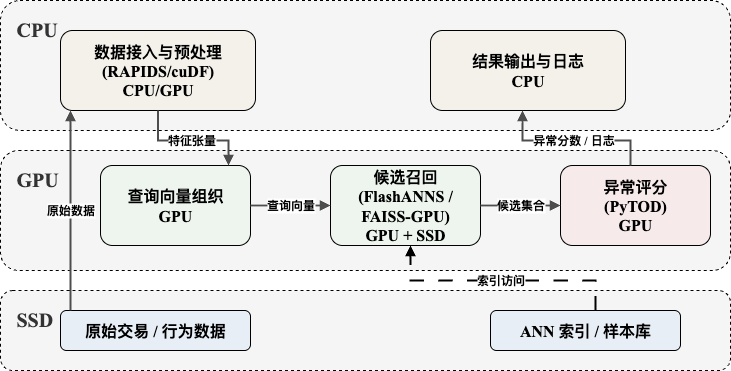

The diagram above was exported from draw.io. Its source (the exported page's mxGraphModel, read from the mxfile embedded in the PNG):
<mxGraphModel dx="946" dy="590" grid="1" gridSize="10" guides="1" tooltips="1" connect="1" arrows="1" fold="1" page="1" pageScale="1" pageWidth="1600" pageHeight="900" math="0" shadow="0">
  <root>
    <mxCell id="0" />
    <mxCell id="1" parent="0" />
    <mxCell id="cpuLane" value="CPU" style="rounded=1;whiteSpace=wrap;html=1;align=left;verticalAlign=top;spacingLeft=14;spacingTop=10;fontStyle=1;fontSize=20;fillColor=#f5f5f5;strokeColor=#000000;strokeWidth=1;fontFamily=Times New Roman;fontColor=#333333;dashed=1;" parent="1" vertex="1">
      <mxGeometry x="60" y="40" width="730" height="130" as="geometry" />
    </mxCell>
    <mxCell id="gpuLane" value="GPU" style="rounded=1;whiteSpace=wrap;html=1;align=left;verticalAlign=top;spacingLeft=14;spacingTop=10;fontStyle=1;fontSize=20;fillColor=#f5f5f5;strokeColor=#000000;strokeWidth=1;fontFamily=Times New Roman;fontColor=#333333;dashed=1;" parent="1" vertex="1">
      <mxGeometry x="60" y="190" width="730" height="120" as="geometry" />
    </mxCell>
    <mxCell id="ssdLane" value="SSD" style="rounded=1;whiteSpace=wrap;html=1;align=left;verticalAlign=top;spacingLeft=14;spacingTop=10;fontStyle=1;fontSize=20;fillColor=#f5f5f5;strokeColor=#000000;strokeWidth=1;fontFamily=Times New Roman;fontColor=#333333;dashed=1;" parent="1" vertex="1">
      <mxGeometry x="60" y="330" width="730" height="80" as="geometry" />
    </mxCell>
    <mxCell id="dataPre" value="&lt;span&gt;数据接入与预处理&lt;/span&gt;&lt;br&gt;(RAPIDS/cuDF)&lt;br&gt;&lt;font&gt;CPU/GPU&lt;/font&gt;" style="rounded=1;whiteSpace=wrap;html=1;align=center;verticalAlign=middle;fontSize=16;fillColor=#F4F1EA;strokeColor=#000000;strokeWidth=1;fontFamily=Times New Roman;rotation=0;fontColor=#000000;fontStyle=1;" parent="1" vertex="1">
      <mxGeometry x="120" y="70" width="195" height="80" as="geometry" />
    </mxCell>
    <mxCell id="outputLog" value="&lt;span&gt;结果输出与日志&lt;/span&gt;&lt;br&gt;&lt;font&gt;CPU&lt;/font&gt;" style="rounded=1;whiteSpace=wrap;html=1;align=center;verticalAlign=middle;fontSize=16;fillColor=#F4F1EA;strokeColor=#000000;strokeWidth=1;fontFamily=Times New Roman;rotation=0;fontColor=#000000;fontStyle=1;" parent="1" vertex="1">
      <mxGeometry x="490" y="70" width="195" height="80" as="geometry" />
    </mxCell>
    <mxCell id="queryVector" value="&lt;span&gt;查询向量组织&lt;/span&gt;&lt;br&gt;&lt;font&gt;GPU&lt;/font&gt;" style="rounded=1;whiteSpace=wrap;html=1;align=center;verticalAlign=middle;fontSize=16;fillColor=#EEF5EE;strokeColor=#000000;strokeWidth=1;fontFamily=Times New Roman;fontColor=#000000;fontStyle=1;rotation=0;" parent="1" vertex="1">
      <mxGeometry x="160" y="205" width="150" height="80" as="geometry" />
    </mxCell>
    <mxCell id="recall" value="&lt;span&gt;候选召回&lt;/span&gt;&lt;br&gt;(FlashANNS / FAISS-GPU)&lt;br&gt;&lt;font&gt;GPU + SSD&lt;/font&gt;" style="rounded=1;whiteSpace=wrap;html=1;align=center;verticalAlign=middle;fontSize=16;fillColor=#EEF5EE;strokeColor=#000000;strokeWidth=1;fontFamily=Times New Roman;fontColor=#000000;fontStyle=1;rotation=0;" parent="1" vertex="1">
      <mxGeometry x="390" y="205" width="150" height="80" as="geometry" />
    </mxCell>
    <mxCell id="score" value="&lt;span&gt;异常评分&lt;/span&gt;&lt;br&gt;(PyTOD)&lt;br&gt;&lt;font&gt;GPU&lt;/font&gt;" style="rounded=1;whiteSpace=wrap;html=1;align=center;verticalAlign=middle;fontSize=16;fillColor=#F6EAEA;strokeColor=#000000;strokeWidth=1;fontFamily=Times New Roman;fontColor=#000000;fontStyle=1;rotation=0;" parent="1" vertex="1">
      <mxGeometry x="620" y="205" width="150" height="80" as="geometry" />
    </mxCell>
    <mxCell id="rawStorage" value="原始交易 / 行为数据" style="rounded=1;whiteSpace=wrap;html=1;align=center;verticalAlign=middle;fontSize=16;fillColor=#E8EEF5;strokeColor=#000000;strokeWidth=1;fontFamily=Times New Roman;fontColor=#000000;fontStyle=1;" parent="1" vertex="1">
      <mxGeometry x="120" y="350" width="190" height="40" as="geometry" />
    </mxCell>
    <mxCell id="indexStorage" value="ANN 索引 / 样本库" style="rounded=1;whiteSpace=wrap;html=1;align=center;verticalAlign=middle;fontSize=16;fillColor=#E8EEF5;strokeColor=#000000;strokeWidth=1;fontFamily=Times New Roman;fontColor=#000000;fontStyle=1;" parent="1" vertex="1">
      <mxGeometry x="550" y="350" width="190" height="40" as="geometry" />
    </mxCell>
    <mxCell id="e1" value="原始数据" style="edgeStyle=orthogonalEdgeStyle;rounded=0;orthogonalLoop=1;jettySize=auto;html=1;strokeWidth=1.8;strokeColor=#4D4D4D;endArrow=block;endFill=1;labelBackgroundColor=#FFFFFF;fontSize=12;fontFamily=Times New Roman;fontColor=#000000;fontStyle=1" parent="1" edge="1">
      <mxGeometry relative="1" as="geometry">
        <mxPoint x="130" y="350" as="sourcePoint" />
        <mxPoint x="130" y="150" as="targetPoint" />
        <Array as="points">
          <mxPoint x="130" y="260" />
          <mxPoint x="130" y="260" />
        </Array>
      </mxGeometry>
    </mxCell>
    <mxCell id="e2" value="特征张量" style="edgeStyle=orthogonalEdgeStyle;rounded=0;orthogonalLoop=1;jettySize=auto;html=1;strokeWidth=1.8;strokeColor=#4D4D4D;endArrow=block;endFill=1;labelBackgroundColor=#FFFFFF;fontSize=12;fontFamily=Times New Roman;fontColor=#000000;fontStyle=1" parent="1" source="dataPre" target="queryVector" edge="1">
      <mxGeometry relative="1" as="geometry">
        <Array as="points">
          <mxPoint x="218" y="180" />
          <mxPoint x="288" y="180" />
        </Array>
      </mxGeometry>
    </mxCell>
    <mxCell id="e3" value="查询向量" style="edgeStyle=orthogonalEdgeStyle;rounded=0;orthogonalLoop=1;jettySize=auto;html=1;strokeWidth=1.8;strokeColor=#4D4D4D;endArrow=block;endFill=1;labelBackgroundColor=#FFFFFF;fontSize=12;fontFamily=Times New Roman;fontColor=#000000;fontStyle=1" parent="1" source="queryVector" target="recall" edge="1">
      <mxGeometry relative="1" as="geometry" />
    </mxCell>
    <mxCell id="e4" value="索引访问" style="edgeStyle=orthogonalEdgeStyle;rounded=0;orthogonalLoop=1;jettySize=auto;html=1;strokeWidth=1.8;strokeColor=#000000;dashed=1;dashPattern=8 8;endArrow=block;endFill=1;labelBackgroundColor=#FFFFFF;fontSize=12;fontFamily=Times New Roman;fontColor=#000000;fontStyle=1" parent="1" source="indexStorage" target="recall" edge="1">
      <mxGeometry relative="1" as="geometry">
        <Array as="points">
          <mxPoint x="655" y="320" />
          <mxPoint x="470" y="320" />
        </Array>
      </mxGeometry>
    </mxCell>
    <mxCell id="e5" value="候选集合" style="edgeStyle=orthogonalEdgeStyle;rounded=0;orthogonalLoop=1;jettySize=auto;html=1;strokeWidth=1.8;strokeColor=#4D4D4D;endArrow=block;endFill=1;labelBackgroundColor=#FFFFFF;fontSize=12;fontFamily=Times New Roman;fontColor=#000000;fontStyle=1" parent="1" source="recall" target="score" edge="1">
      <mxGeometry x="0.0057" relative="1" as="geometry">
        <mxPoint as="offset" />
      </mxGeometry>
    </mxCell>
    <mxCell id="e6" value="异常分数 / 日志" style="edgeStyle=orthogonalEdgeStyle;rounded=0;orthogonalLoop=1;jettySize=auto;html=1;strokeWidth=1.8;strokeColor=#4D4D4D;endArrow=block;endFill=1;labelBackgroundColor=#FFFFFF;fontSize=12;fontFamily=Times New Roman;fontColor=#000000;fontStyle=1;entryX=0.472;entryY=1;entryDx=0;entryDy=0;entryPerimeter=0;" parent="1" source="score" target="outputLog" edge="1">
      <mxGeometry relative="1" as="geometry">
        <Array as="points">
          <mxPoint x="690" y="180" />
          <mxPoint x="582" y="180" />
        </Array>
      </mxGeometry>
    </mxCell>
  </root>
</mxGraphModel>